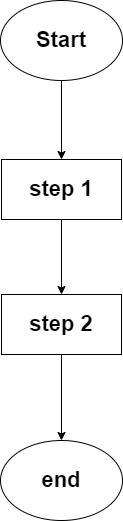

The diagram above was exported from draw.io. Its source (the exported page's mxGraphModel, read from the mxfile embedded in the PNG):
<mxGraphModel dx="1177" dy="806" grid="0" gridSize="10" guides="1" tooltips="1" connect="1" arrows="1" fold="1" page="1" pageScale="1" pageWidth="850" pageHeight="1100" background="none" math="0" shadow="0">
  <root>
    <mxCell id="0" />
    <mxCell id="1" parent="0" />
    <mxCell id="4" value="" style="edgeStyle=none;html=1;" edge="1" parent="1" source="2" target="3">
      <mxGeometry relative="1" as="geometry" />
    </mxCell>
    <mxCell id="2" value="Start" style="ellipse;whiteSpace=wrap;html=1;fontSize=22;fontStyle=1" vertex="1" parent="1">
      <mxGeometry x="384" y="110" width="122" height="80" as="geometry" />
    </mxCell>
    <mxCell id="6" value="" style="edgeStyle=none;html=1;" edge="1" parent="1" source="3" target="5">
      <mxGeometry relative="1" as="geometry" />
    </mxCell>
    <mxCell id="3" value="step 1" style="whiteSpace=wrap;html=1;fontSize=22;fontStyle=1;" vertex="1" parent="1">
      <mxGeometry x="385" y="269" width="120" height="60" as="geometry" />
    </mxCell>
    <mxCell id="8" value="" style="edgeStyle=none;html=1;" edge="1" parent="1" source="5" target="7">
      <mxGeometry relative="1" as="geometry" />
    </mxCell>
    <mxCell id="5" value="step 2" style="whiteSpace=wrap;html=1;fontSize=22;fontStyle=1;" vertex="1" parent="1">
      <mxGeometry x="385" y="404" width="120" height="60" as="geometry" />
    </mxCell>
    <mxCell id="7" value="end" style="ellipse;whiteSpace=wrap;html=1;fontSize=22;fontStyle=1;" vertex="1" parent="1">
      <mxGeometry x="384" y="550" width="122" height="80" as="geometry" />
    </mxCell>
  </root>
</mxGraphModel>